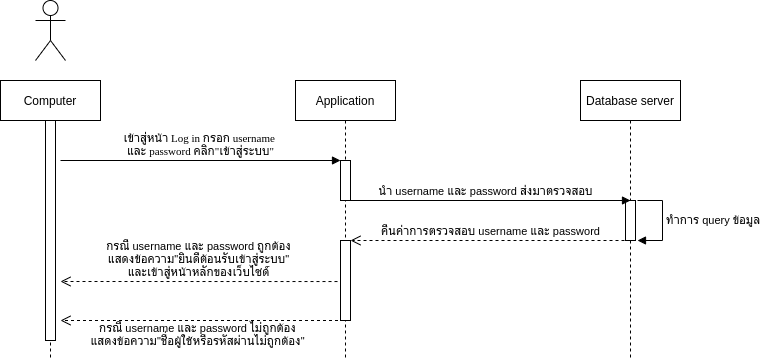

The diagram above was exported from draw.io. Its source (the exported page's mxGraphModel, read from the mxfile embedded in the PNG):
<mxGraphModel dx="801" dy="513" grid="1" gridSize="10" guides="1" tooltips="1" connect="1" arrows="1" fold="1" page="1" pageScale="1" pageWidth="850" pageHeight="1100" math="0" shadow="0">
  <root>
    <mxCell id="0" />
    <mxCell id="1" parent="0" />
    <mxCell id="Lfd1E_tKgFYaFGPbSBIL-1" value="Computer" style="shape=umlLifeline;perimeter=lifelinePerimeter;whiteSpace=wrap;html=1;container=1;collapsible=0;recursiveResize=0;outlineConnect=0;" parent="1" vertex="1">
      <mxGeometry x="80" y="120" width="100" height="280" as="geometry" />
    </mxCell>
    <mxCell id="71xyLyK1wD1QDKXIdVyS-1" value="" style="html=1;points=[];perimeter=orthogonalPerimeter;" parent="Lfd1E_tKgFYaFGPbSBIL-1" vertex="1">
      <mxGeometry x="45" y="40" width="10" height="220" as="geometry" />
    </mxCell>
    <mxCell id="Lfd1E_tKgFYaFGPbSBIL-2" value="" style="shape=umlActor;verticalLabelPosition=bottom;verticalAlign=top;html=1;" parent="1" vertex="1">
      <mxGeometry x="115" y="40" width="30" height="60" as="geometry" />
    </mxCell>
    <mxCell id="Lfd1E_tKgFYaFGPbSBIL-3" value="Application" style="shape=umlLifeline;perimeter=lifelinePerimeter;whiteSpace=wrap;html=1;container=1;collapsible=0;recursiveResize=0;outlineConnect=0;" parent="1" vertex="1">
      <mxGeometry x="375" y="120" width="100" height="280" as="geometry" />
    </mxCell>
    <mxCell id="4VXj4oKQSMoKen8vPaZz-1" value="" style="html=1;points=[];perimeter=orthogonalPerimeter;" parent="Lfd1E_tKgFYaFGPbSBIL-3" vertex="1">
      <mxGeometry x="45" y="80" width="10" height="40" as="geometry" />
    </mxCell>
    <mxCell id="4VXj4oKQSMoKen8vPaZz-16" value="" style="html=1;points=[];perimeter=orthogonalPerimeter;" parent="Lfd1E_tKgFYaFGPbSBIL-3" vertex="1">
      <mxGeometry x="45" y="160" width="10" height="80" as="geometry" />
    </mxCell>
    <mxCell id="Lfd1E_tKgFYaFGPbSBIL-4" value="Database server" style="shape=umlLifeline;perimeter=lifelinePerimeter;whiteSpace=wrap;html=1;container=1;collapsible=0;recursiveResize=0;outlineConnect=0;" parent="1" vertex="1">
      <mxGeometry x="660" y="120" width="100" height="280" as="geometry" />
    </mxCell>
    <mxCell id="4VXj4oKQSMoKen8vPaZz-6" value="" style="html=1;points=[];perimeter=orthogonalPerimeter;" parent="Lfd1E_tKgFYaFGPbSBIL-4" vertex="1">
      <mxGeometry x="45" y="120" width="10" height="40" as="geometry" />
    </mxCell>
    <mxCell id="4VXj4oKQSMoKen8vPaZz-2" value="&lt;font face=&quot;Tahoma&quot;&gt;เข้าสู่หน้า Log in กรอก username &lt;br&gt;และ password คลิก&quot;เข้าสู่ระบบ&quot;&lt;/font&gt;" style="html=1;verticalAlign=bottom;endArrow=block;entryX=0;entryY=0;" parent="1" target="4VXj4oKQSMoKen8vPaZz-1" edge="1">
      <mxGeometry relative="1" as="geometry">
        <mxPoint x="140" y="200" as="sourcePoint" />
      </mxGeometry>
    </mxCell>
    <mxCell id="4VXj4oKQSMoKen8vPaZz-7" value="นำ username และ password ส่งมาตรวจสอบ" style="html=1;verticalAlign=bottom;endArrow=block;" parent="1" edge="1">
      <mxGeometry relative="1" as="geometry">
        <mxPoint x="420" y="240" as="sourcePoint" />
        <mxPoint x="710" y="240" as="targetPoint" />
      </mxGeometry>
    </mxCell>
    <mxCell id="4VXj4oKQSMoKen8vPaZz-14" value="ทำการ query ข้อมูล" style="edgeStyle=orthogonalEdgeStyle;html=1;align=left;spacingLeft=2;endArrow=block;rounded=0;" parent="1" edge="1">
      <mxGeometry relative="1" as="geometry">
        <mxPoint x="717" y="240" as="sourcePoint" />
        <Array as="points">
          <mxPoint x="742" y="240" />
        </Array>
        <mxPoint x="717" y="280" as="targetPoint" />
      </mxGeometry>
    </mxCell>
    <mxCell id="4VXj4oKQSMoKen8vPaZz-15" value="คืนค่าการตรวจสอบ username และ password" style="html=1;verticalAlign=bottom;endArrow=open;dashed=1;endSize=8;" parent="1" edge="1">
      <mxGeometry relative="1" as="geometry">
        <mxPoint x="710" y="280" as="sourcePoint" />
        <mxPoint x="430" y="280" as="targetPoint" />
      </mxGeometry>
    </mxCell>
    <mxCell id="4VXj4oKQSMoKen8vPaZz-17" value="กรณี username และ password ถูกต้อง&lt;br&gt;แสดงข้อความ&quot;ยินดีต้อนรับเข้าสู่ระบบ&quot;&lt;br&gt;และเข้าสู่หน้าหลักของเว็บไซด์" style="html=1;verticalAlign=bottom;endArrow=open;dashed=1;endSize=8;exitX=-0.3;exitY=0.513;exitDx=0;exitDy=0;exitPerimeter=0;" parent="1" source="4VXj4oKQSMoKen8vPaZz-16" edge="1">
      <mxGeometry relative="1" as="geometry">
        <mxPoint x="410" y="320" as="sourcePoint" />
        <mxPoint x="140" y="321" as="targetPoint" />
      </mxGeometry>
    </mxCell>
    <mxCell id="4VXj4oKQSMoKen8vPaZz-18" value="กรณี username และ password ไม่ถูกต้อง&lt;br&gt;แสดงข้อความ&quot;ชื่อผู้ใช้หรือรหัสผ่านไม่ถูกต้อง&quot;" style="html=1;verticalAlign=bottom;endArrow=open;dashed=1;endSize=8;exitX=-0.3;exitY=0.513;exitDx=0;exitDy=0;exitPerimeter=0;" parent="1" edge="1">
      <mxGeometry x="0.0261" y="30" relative="1" as="geometry">
        <mxPoint x="417.5" y="359.99999999999994" as="sourcePoint" />
        <mxPoint x="140" y="360" as="targetPoint" />
        <mxPoint x="1" as="offset" />
      </mxGeometry>
    </mxCell>
  </root>
</mxGraphModel>